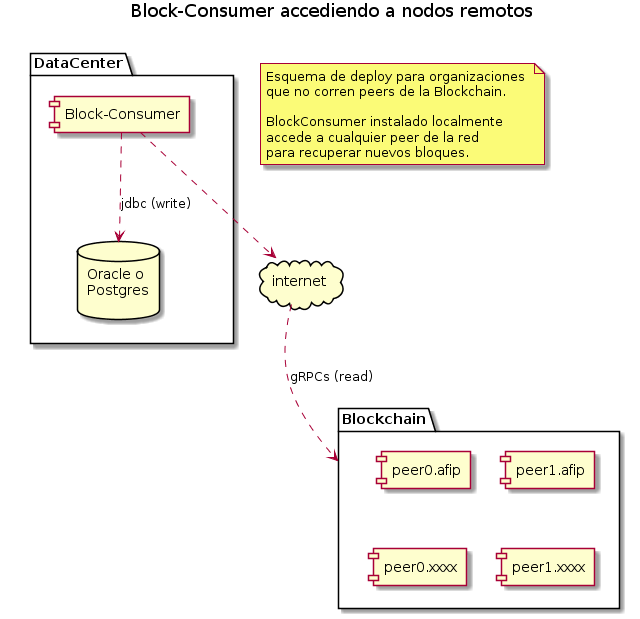

The diagram above was rendered by PlantUML. Its source (embedded in the PNG):
@startuml
title Block-Consumer accediendo a nodos remotos

note as N1
Esquema de deploy para organizaciones 
que no corren peers de la Blockchain.

BlockConsumer instalado localmente
accede a cualquier peer de la red 
para recuperar nuevos bloques.
end note

package Blockchain {
    [peer0.afip]
    [peer1.afip]
    [peer0.xxxx]
    [peer1.xxxx]
} 

package DataCenter {
    component [Block-Consumer] as BlockConsumer 
    database "Oracle o\nPostgres\n" as db 
} 

cloud internet

BlockConsumer ..> internet 
BlockConsumer ..> db : jdbc (write)
internet ..> Blockchain : gRPCs (read)

Blockchain -[hidden]left- DataCenter
@enduml